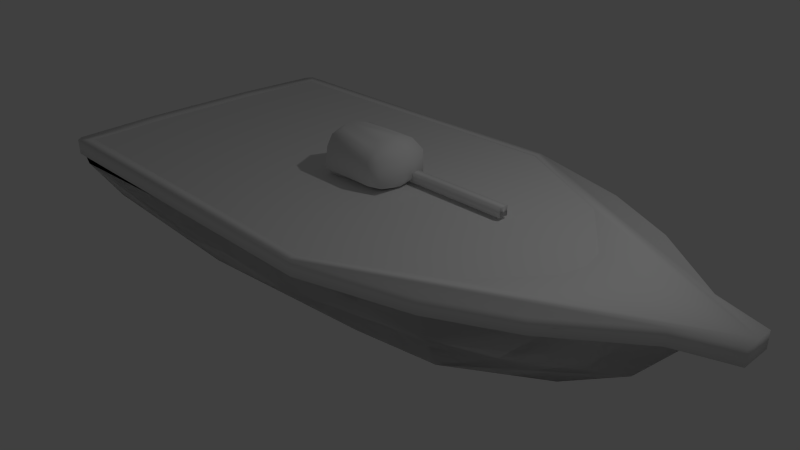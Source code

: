 # Source: boat.blend  (saved by Blender 2.65.0; exported with 4.5.12 LTS)
import bpy
from mathutils import Matrix  # noqa: F401  (used for matrix-valued properties, if any)

bpy.ops.wm.read_factory_settings(use_empty=True)
scene = bpy.context.scene
scene.name = 'Scene'

# ---- collections
col_collection_1 = bpy.data.collections.new('Collection 1'); scene.collection.children.link(col_collection_1)

# ---- world
world_world = bpy.data.worlds.new('World'); scene.world = world_world
world_world.color = (0.05088, 0.05088, 0.05088)
world_world.use_sun_shadow = False
world_world.sun_shadow_jitter_overblur = 0.0
world_world.cycles.sampling_method = 'MANUAL'
world_world.cycles.sample_map_resolution = 256

# ---- cameras
cam_camera = bpy.data.cameras.new('Camera')
cam_camera.clip_end = 100.0
cam_camera.lens = 35.0
cam_camera.sensor_width = 32.0
cam_camera.sensor_height = 18.0
cam_camera.ortho_scale = 7.314
cam_camera.dof.focus_distance = 0.0
cam_camera.dof.aperture_fstop = 128.0

# ---- lights
light_lamp = bpy.data.lights.new('Lamp', 'POINT')
light_lamp.transmission_factor = 0.0
light_lamp.cutoff_distance = 30.0
light_lamp.energy = 100.0
light_lamp.shadow_buffer_clip_start = 1.001
light_lamp.shadow_soft_size = 0.1
light_lamp.shadow_maximum_resolution = 0.006
light_lamp.use_absolute_resolution = True
light_lamp.cycles.use_multiple_importance_sampling = False

# ---- meshes
me_tiller = bpy.data.meshes.new('tiller')
me_tiller.from_pydata([(0.6, 2.265, 2.265), (0.6, 4.265, 2.265), (2.6, 4.265, 2.265), (2.6, 2.265, 2.265), (0.6, 2.265, 4.265), (0.6, 4.265, 4.265), (2.6, 4.265, 4.265), (2.6, 2.265, 4.265)], [], [(4, 5, 1, 0), (5, 6, 2, 1), (6, 7, 3, 2), (7, 4, 0, 3), (0, 1, 2, 3), (7, 6, 5, 4)])
me_tiller.polygons.foreach_set('use_smooth', [True] * 6)
me_tiller.use_remesh_preserve_volume = False
me_tiller.use_remesh_preserve_attributes = False
me_tiller.use_mirror_vertex_groups = False
me_tiller.update()
me_cube = bpy.data.meshes.new('Cube')
me_cube.from_pydata([(-0.4, -0.4, 0.2), (-0.5, 0.0, 2.235e-08), (0.5, 0.0, 0.1), (0.39, -0.4, 0.2), (-0.34, -0.4, 0.5), (-0.4, 0.0, 0.7), (0.4, 0.0, 0.7), (0.39, -0.4, 0.5), (0.3, -0.1689, 0.6782), (-0.3, -0.1689, 0.6782), (0.4, -0.2, 0.1), (-0.4, -0.2, 2.235e-08), (-0.36, -0.2999, 0.6272), (0.4196, -0.2969, 0.6272), (0.1, 0.0, 0.1), (0.1, -0.2, 0.1), (0.0, 0.0, 0.0), (-0.1, -0.2, 0.0), (0.5, 0.0, 0.6249), (0.6, 0.0, 0.5), (0.6, 0.0, 0.1973), (0.55, -0.35, 0.5), (0.55, -0.35, 0.1986), (-0.55, 0.0, 0.1988), (-0.55, 0.0, 0.4999), (-0.5, 0.0, 0.626), (-0.2, -0.055, -0.9), (-0.1, -0.1, 0.0), (-0.3435, -0.08404, 4.657e-09), (-1.34e-08, 1.791e-08, -1.2), (-0.2, 1.791e-08, -0.9), (-0.1, -0.05, -1.2), (-0.2, -0.05, -1.2), (-0.2, -0.055, -0.2), (-0.3, 8.956e-09, -0.2), (-0.3435, -0.08404, -0.1), (-0.4, 4.478e-09, -0.1), (-0.3, 1.343e-08, -0.8), (-0.2, 0.0, -1.4), (-0.1, -0.07, -0.2001), (-0.1, -0.1, -0.1004), (-2.68e-09, 3.584e-09, -0.2001), (-1.344e-09, 1.797e-09, -0.1004), (-1.019e-08, 1.363e-08, -0.9009), (-0.1, -0.07, -0.9004), (-0.2, -0.104, -1.1), (-1.18e-08, 1.577e-08, -1.101), (-0.05, -0.12, -1.1), (-1.099e-08, 1.47e-08, -1.001), (-0.2, -0.104, -1.0), (-0.05, -0.12, -1.0), (-0.2, 7.123e-09, -1.201), (-0.3, 0.0, -1.4)], [(1, 16)], [(0, 24, 23), (10, 2, 22), (7, 4, 0, 3), (31, 47, 32), (13, 8, 9, 12), (12, 9, 5, 25), (3, 0, 15, 10), (7, 13, 12, 4), (15, 14, 2, 10), (14, 15, 16), (0, 11, 17, 15), (2, 20, 22), (18, 6, 13), (18, 13, 21, 19), (6, 8, 13), (21, 7, 3, 22), (19, 21, 22, 20), (13, 7, 21), (3, 10, 22), (0, 23, 1, 11), (24, 0, 4), (12, 25, 24), (12, 24, 4), (5, 9, 8, 6), (17, 11, 28, 27), (32, 45, 49, 26), (17, 27, 16), (15, 17, 16), (39, 33, 26, 44), (47, 31, 29), (26, 37, 30), (33, 34, 37, 26), (35, 36, 34, 33), (1, 35, 28), (11, 1, 28), (41, 39, 44, 43), (1, 36, 35), (29, 31, 38), (40, 35, 33, 39), (27, 28, 35, 40), (42, 40, 39, 41), (16, 27, 40, 42), (48, 50, 47, 46), (50, 49, 45, 47), (48, 43, 50), (50, 44, 49), (31, 32, 38), (46, 47, 29), (43, 44, 50), (44, 26, 49), (47, 45, 32), (38, 32, 26, 30, 51), (52, 32, 51), (51, 38, 52), (38, 32, 52)])
me_cube.polygons.foreach_set('use_smooth', [1, 1, 1, 1, 1, 1, 1, 1, 1, 1, 1, 1, 1, 1, 1, 1, 1, 1, 1, 1, 1, 1, 1, 1, 1, 1, 1, 1, 1, 1, 1, 1, 1, 1, 1, 1, 0, 1, 1, 1, 1, 1, 1, 1, 1, 1, 1, 1, 1, 1, 1, 1, 1, 1, 1])
me_cube.use_remesh_preserve_volume = False
me_cube.use_remesh_preserve_attributes = False
me_cube.use_mirror_vertex_groups = False
me_cube.update()
me_outerhull = bpy.data.meshes.new('outerhull')
me_outerhull.from_pydata([(-3.601, 0.0, -0.2159), (-3.601, 0.2, -0.2159), (1.805, 0.2, -0.4266), (1.805, 0.0, -0.4266), (3.109, 0.2, -0.2516), (3.109, 0.0, -0.2516), (4.585, 0.0, 1.0), (4.585, 0.2, 1.0), (3.957, 0.0, 0.2626), (3.957, 0.2, 0.2626), (-3.601, 1.0, -0.1159), (0.8045, 1.0, -0.3266), (2.109, 1.0, -0.1516), (3.585, 1.0, 1.0), (2.957, 1.0, 0.3626), (-3.601, 1.6, 0.1841), (-1.295, 1.5, -0.02655), (1.409, 1.39, 0.09719), (2.385, 1.6, 1.0), (2.418, 1.472, 0.543), (-3.601, 2.0, 0.7841), (-1.695, 1.9, 0.5734), (0.4094, 1.671, 0.3265), (1.085, 2.0, 1.0), (0.867, 1.806, 0.5897), (-3.774, 2.0, 1.0), (-3.773, 0.0, 1.0), (-3.76, 1.6, 1.0), (-3.773, 0.0, 1.0), (-5.5, 2.941, 1.9)], [], [(4, 2, 3, 5), (0, 3, 2, 1), (9, 4, 5, 8), (7, 9, 8, 6), (12, 17, 11), (13, 14, 7), (4, 12, 11, 2), (14, 12, 9), (11, 10, 2), (16, 20, 15), (14, 19, 12), (18, 19, 13), (10, 15, 27), (11, 16, 10), (25, 20, 23), (17, 22, 16), (24, 22, 19), (19, 23, 24), (15, 25, 27), (18, 23, 19), (19, 22, 17), (13, 19, 14), (24, 21, 22), (23, 21, 24), (12, 19, 17), (16, 22, 21), (11, 17, 16), (21, 20, 16), (10, 16, 15), (20, 25, 15), (23, 20, 21), (2, 10, 1), (7, 14, 9), (9, 12, 4), (26, 0, 1, 10, 27)])
me_outerhull.polygons.foreach_set('use_smooth', [True] * 35)
me_outerhull.use_remesh_preserve_volume = False
me_outerhull.use_remesh_preserve_attributes = False
me_outerhull.use_mirror_vertex_groups = False
me_outerhull.update()
me_waterclip = bpy.data.meshes.new('waterclip')
me_waterclip.from_pydata([(-3.665, 0.0, 1.1), (3.138, -0.3064, 1.1), (-3.584, -1.861, 1.1), (1.02, -1.901, 1.1), (2.489, -1.131, 1.1), (3.205, 0.0, 1.1), (-3.665, -0.8, 1.1)], [], [(2, 6, 0, 5, 1, 4, 3)])
me_waterclip.use_remesh_preserve_volume = False
me_waterclip.use_remesh_preserve_attributes = False
me_waterclip.use_mirror_vertex_groups = False
me_waterclip.update()
me_innerhull = bpy.data.meshes.new('innerhull')
me_innerhull.from_pydata([(-3.601, 0.0, -0.2159), (-3.601, 0.2, -0.2159), (1.805, 0.2, -0.4266), (1.805, 0.0, -0.4266), (3.109, 0.2, -0.2516), (3.109, 0.0, -0.2516), (4.585, 0.0, 1.0), (4.585, 0.2, 1.0), (3.957, 0.0, 0.2626), (3.957, 0.2, 0.2626), (-3.601, 1.0, -0.1159), (0.8045, 1.0, -0.3266), (2.109, 1.0, -0.1516), (3.585, 1.0, 1.0), (2.957, 1.0, 0.3626), (-3.601, 1.6, 0.1841), (-1.295, 1.5, -0.02655), (1.409, 1.39, 0.09719), (2.385, 1.6, 1.0), (2.418, 1.472, 0.543), (-3.601, 2.0, 0.7841), (-1.695, 1.9, 0.5734), (0.4094, 1.671, 0.3265), (1.085, 2.0, 1.0), (0.867, 1.806, 0.5897), (-3.774, 2.0, 1.0), (-3.773, 0.0, 1.0), (-3.76, 1.6, 1.0), (-3.773, 0.0, 1.0), (-5.5, 2.941, 1.9)], [], [(4, 5, 3, 2), (0, 1, 2, 3), (9, 8, 5, 4), (7, 6, 8, 9), (12, 11, 17), (13, 7, 14), (4, 2, 11, 12), (14, 9, 12), (11, 2, 10), (16, 15, 20), (14, 12, 19), (18, 13, 19), (10, 27, 15), (11, 10, 16), (25, 23, 20), (17, 16, 22), (24, 19, 22), (19, 24, 23), (15, 27, 25), (18, 19, 23), (19, 17, 22), (13, 14, 19), (24, 22, 21), (23, 24, 21), (12, 17, 19), (16, 21, 22), (11, 16, 17), (21, 16, 20), (10, 15, 16), (20, 15, 25), (23, 21, 20), (2, 1, 10), (7, 9, 14), (9, 4, 12), (26, 27, 10, 1, 0)])
me_innerhull.polygons.foreach_set('use_smooth', [True] * 35)
me_innerhull.use_remesh_preserve_volume = False
me_innerhull.use_remesh_preserve_attributes = False
me_innerhull.use_mirror_vertex_groups = False
me_innerhull.update()
me_trim = bpy.data.meshes.new('trim')
me_trim.from_pydata([(-3.816, -1.961, 0.9), (-3.9, -0.8, 0.9), (5.0, 0.0, 0.9), (1.022, -2.029, 0.9), (-3.816, -1.961, 1.1), (-3.9, -0.8, 1.1), (5.0, 0.0, 1.1), (1.022, -2.029, 1.1), (5.0, -0.2, 0.9), (5.0, -0.2, 1.1), (3.387, -1.148, 0.9), (3.387, -1.148, 1.1), (2.448, -1.623, 0.9), (2.448, -1.623, 1.1), (4.356, -0.4105, 1.1), (4.356, -0.4105, 0.9), (-3.749, -2.038, 0.9), (-3.749, -2.038, 1.1), (-3.665, -0.8, 1.1), (3.205, 0.0, 1.1), (2.489, -1.131, 1.1), (1.02, -1.901, 1.1), (-3.584, -1.861, 1.1), (3.138, -0.3064, 1.1), (2.538, -0.3064, 0.9), (1.889, -1.131, 0.9), (0.9565, -1.834, 0.9), (-3.584, -1.861, 0.9), (2.605, 0.0, 0.9), (-3.665, -0.8, 0.9), (-3.7, -0.6, 0.4), (-3.9, 0.0, 0.9979), (-3.665, -0.6, 0.4), (-3.7, 0.0, 0.4), (-3.9, 0.0, 1.1), (-3.665, 0.0, 1.1), (-3.665, 0.0, 0.4), (-3.9, -0.2, 0.899), (-3.9, 0.0, 0.749), (-4.2, 0.0, 0.9979), (-4.0, -0.2, 0.899), (-4.2, 0.0, 0.749)], [], [(4, 5, 1, 0), (6, 9, 8, 2), (17, 4, 0, 16), (1, 29, 27, 26, 25, 24, 28, 2, 8, 15, 10, 12, 3, 16, 0), (13, 7, 3, 12), (9, 14, 15, 8), (11, 13, 12, 10), (14, 11, 10, 15), (7, 17, 16, 3), (4, 17, 7, 13, 11, 14, 9, 6, 19, 23, 20, 21, 22, 18, 5), (20, 23, 24, 25), (26, 21, 20), (22, 21, 26, 27), (29, 18, 22, 27), (24, 23, 19, 28), (20, 25, 26), (29, 1, 30, 32), (1, 5, 34, 31, 37), (5, 18, 35, 34), (18, 29, 32, 36, 35), (32, 30, 33, 36), (37, 31, 39, 40), (33, 30, 38), (30, 1, 38), (1, 37, 38), (41, 40, 39), (38, 37, 40, 41), (31, 38, 41, 39)])
me_trim.polygons.foreach_set('use_smooth', [1, 1, 1, 1, 1, 1, 1, 1, 1, 1, 1, 1, 1, 1, 1, 1, 1, 1, 1, 1, 1, 1, 1, 1, 1, 1, 1, 0])
me_trim.use_remesh_preserve_volume = False
me_trim.use_remesh_preserve_attributes = False
me_trim.use_mirror_vertex_groups = False
me_trim.update()

# ---- objects
ob_tiller = bpy.data.objects.new('Tiller', me_tiller)
ob_motor = bpy.data.objects.new('Motor', me_cube)
ob_outerhull = bpy.data.objects.new('OuterHull', me_outerhull)
ob_waterclip = bpy.data.objects.new('Waterclip', me_waterclip)
ob_innerhull = bpy.data.objects.new('InnerHull', me_innerhull)
ob_trim = bpy.data.objects.new('Trim', me_trim)
ob_lamp = bpy.data.objects.new('Lamp', light_lamp)
ob_camera = bpy.data.objects.new('Camera', cam_camera)

# ---- transforms, parenting, visibility, modifiers, constraints
ob_tiller.location = (0.0, 0.0, 1.0)
ob_tiller.scale = (0.75, 0.06125, 0.06125)
ob_tiller.lineart.crease_threshold = 0.0
ob_motor.location = (0.0, 0.0, 1.0)
ob_motor.lineart.crease_threshold = 0.0
_m = ob_motor.modifiers.new('Mirror', 'MIRROR')
_m.use_axis = (False, True, False)
ob_outerhull.location = (0.0, 0.0, 0.0)
ob_outerhull.scale = (1.0, -1.0, 1.0)
ob_outerhull.hide_viewport = True
ob_outerhull.lineart.crease_threshold = 0.0
_m = ob_outerhull.modifiers.new('Mirror', 'MIRROR')
_m.use_axis = (False, True, False)
ob_waterclip.location = (0.0, 0.0, 0.0)
ob_waterclip.hide_viewport = True
ob_waterclip.lineart.crease_threshold = 0.0
_m = ob_waterclip.modifiers.new('Mirror', 'MIRROR')
_m.use_axis = (False, True, False)
ob_innerhull.location = (0.0, 0.0, 0.0)
ob_innerhull.scale = (1.0, -1.0, 1.0)
ob_innerhull.hide_viewport = True
ob_innerhull.lineart.crease_threshold = 0.0
_m = ob_innerhull.modifiers.new('Mirror', 'MIRROR')
_m.use_axis = (False, True, False)
ob_trim.location = (0.0, 0.0, 0.0)
ob_trim.hide_viewport = True
ob_trim.lineart.crease_threshold = 0.0
_m = ob_trim.modifiers.new('Mirror', 'MIRROR')
_m.use_axis = (False, True, False)
ob_lamp.location = (4.076, 1.005, 5.904)
ob_lamp.rotation_euler = (0.6503, 0.05522, 1.866)
ob_lamp.lock_rotations_4d = False
ob_lamp.empty_display_type = 'ARROWS'
ob_lamp.color = (0.0, 0.0, 0.0, 0.0)
ob_lamp.hide_viewport = True
ob_lamp.lineart.crease_threshold = 0.0
ob_camera.location = (7.481, -6.508, 5.344)
ob_camera.rotation_euler = (1.109, 0.01082, 0.8149)
ob_camera.lock_rotations_4d = False
ob_camera.empty_display_type = 'ARROWS'
ob_camera.color = (0.0, 0.0, 0.0, 0.0)
ob_camera.hide_viewport = True
ob_camera.display_type = 'WIRE'
ob_camera.lineart.crease_threshold = 0.0

# ---- collection membership
col_collection_1.objects.link(ob_tiller)
col_collection_1.objects.link(ob_motor)
col_collection_1.objects.link(ob_outerhull)
col_collection_1.objects.link(ob_waterclip)
col_collection_1.objects.link(ob_innerhull)
col_collection_1.objects.link(ob_trim)
col_collection_1.objects.link(ob_lamp)
col_collection_1.objects.link(ob_camera)

# ---- scene / render settings (as saved in the file)
scene.camera = ob_camera
scene.frame_start = 1; scene.frame_end = 250; scene.frame_set(45)
scene.render.engine = 'BLENDER_EEVEE_NEXT'
scene.render.image_settings.color_mode = 'RGB'
scene.render.image_settings.compression = 90
scene.render.resolution_percentage = 50
scene.render.dither_intensity = 0.0
scene.render.bake_margin = 2
scene.render.bake_bias = 0.0
scene.cycles.use_denoising = False
scene.cycles.samples = 10
scene.cycles.sampling_pattern = 'TABULATED_SOBOL'
scene.cycles.light_sampling_threshold = 0.0
scene.cycles.use_adaptive_sampling = False
scene.cycles.use_light_tree = False
scene.cycles.blur_glossy = 0.0
scene.cycles.volume_bounces = 1
scene.cycles.pixel_filter_type = 'GAUSSIAN'
scene.cycles.sample_clamp_indirect = 0.0
scene.view_settings.view_transform = 'Standard'
bpy.context.view_layer.update()
